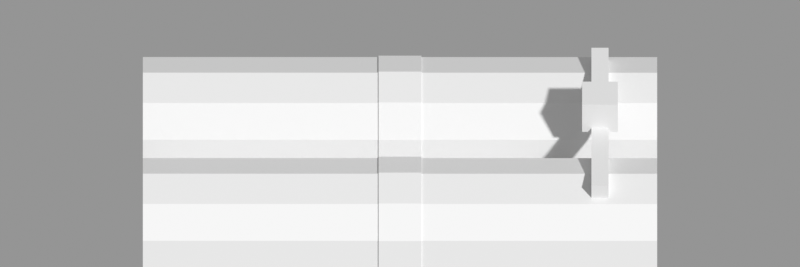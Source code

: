 # Source: depot.blend  (saved by Blender 5.2.44; exported with 4.5.12 LTS)
import bpy
from mathutils import Matrix  # noqa: F401  (used for matrix-valued properties, if any)

bpy.ops.wm.read_factory_settings(use_empty=True)
scene = bpy.context.scene
scene.name = 'Scene'

# ---- materials (node trees are filled in below, after node groups)
mat_grey = bpy.data.materials.new('grey')
mat_grey.diffuse_color = (0.2159, 0.2159, 0.2159, 1.0)
mat_bred = bpy.data.materials.new('bred')
mat_bred.diffuse_color = (1.0, 0.0, 0.0, 1.0)
mat_black = bpy.data.materials.new('black')
mat_black.diffuse_color = (0.0, 0.0, 0.0, 1.0)
mat_byel = bpy.data.materials.new('byel')
mat_byel.diffuse_color = (1.0, 1.0, 0.0, 1.0)

# ---- material node trees
mat_grey.use_nodes = True; mat_grey.node_tree.nodes.clear()
_N = mat_grey.node_tree.nodes; _L = mat_grey.node_tree.links
n0 = _N.new('ShaderNodeBsdfPrincipled'); n0.name = 'Principled BSDF'; n0.location = (-200, 100)
n0.inputs[10].default_value = 0.005
n1 = _N.new('ShaderNodeOutputMaterial'); n1.name = 'Material Output'; n1.location = (200, 100)
_L.new(n0.outputs[0], n1.inputs[0])
n1.is_active_output = True
mat_bred.use_nodes = True; mat_bred.node_tree.nodes.clear()
_N = mat_bred.node_tree.nodes; _L = mat_bred.node_tree.links
n0 = _N.new('ShaderNodeBsdfPrincipled'); n0.name = 'Principled BSDF'; n0.location = (-200, 100)
n0.inputs[10].default_value = 0.005
n1 = _N.new('ShaderNodeOutputMaterial'); n1.name = 'Material Output'; n1.location = (200, 100)
_L.new(n0.outputs[0], n1.inputs[0])
n1.is_active_output = True
mat_black.use_nodes = True; mat_black.node_tree.nodes.clear()
_N = mat_black.node_tree.nodes; _L = mat_black.node_tree.links
n0 = _N.new('ShaderNodeBsdfPrincipled'); n0.name = 'Principled BSDF'; n0.location = (-200, 100)
n0.inputs[10].default_value = 0.005
n1 = _N.new('ShaderNodeOutputMaterial'); n1.name = 'Material Output'; n1.location = (200, 100)
_L.new(n0.outputs[0], n1.inputs[0])
n1.is_active_output = True
mat_byel.use_nodes = True; mat_byel.node_tree.nodes.clear()
_N = mat_byel.node_tree.nodes; _L = mat_byel.node_tree.links
n0 = _N.new('ShaderNodeBsdfPrincipled'); n0.name = 'Principled BSDF'; n0.location = (-200, 100)
n0.inputs[10].default_value = 0.005
n1 = _N.new('ShaderNodeOutputMaterial'); n1.name = 'Material Output'; n1.location = (200, 100)
_L.new(n0.outputs[0], n1.inputs[0])
n1.is_active_output = True

# ---- cameras
cam_cam = bpy.data.cameras.new('cam')
cam_cam.type = 'ORTHO'
cam_cam.ortho_scale = 5.6

# ---- meshes
me_cylinder = bpy.data.meshes.new('Cylinder')
me_cylinder.from_pydata([(0.0, 0.5, -1.8), (0.0, 0.5, 1.8), (0.25, 0.433, -1.8), (0.25, 0.433, 1.8), (0.433, 0.25, -1.8), (0.433, 0.25, 1.8), (0.5, 0.0, -1.8), (0.5, 0.0, 1.8), (0.433, -0.25, -1.8), (0.433, -0.25, 1.8), (0.25, -0.433, -1.8), (0.25, -0.433, 1.8), (0.0, -0.5, -1.8), (0.0, -0.5, 1.8), (-0.25, -0.433, -1.8), (-0.25, -0.433, 1.8), (-0.433, -0.25, -1.8), (-0.433, -0.25, 1.8), (-0.5, 0.0, -1.8), (-0.5, 0.0, 1.8), (-0.433, 0.25, -1.8), (-0.433, 0.25, 1.8), (-0.25, 0.433, -1.8), (-0.25, 0.433, 1.8)], [], [(0, 1, 3, 2), (2, 3, 5, 4), (4, 5, 7, 6), (6, 7, 9, 8), (8, 9, 11, 10), (10, 11, 13, 12), (12, 13, 15, 14), (14, 15, 17, 16), (16, 17, 19, 18), (18, 19, 21, 20), (3, 1, 23, 21, 19, 17, 15, 13, 11, 9, 7, 5), (20, 21, 23, 22), (22, 23, 1, 0), (0, 2, 4, 6, 8, 10, 12, 14, 16, 18, 20, 22)])
_uv = me_cylinder.uv_layers.new(name='UVMap')
_uv.uv.foreach_set('vector', [1.0, 0.5, 1.0, 1.0, 0.9167, 1.0, 0.9167, 0.5, 0.9167, 0.5, 0.9167, 1.0, 0.8333, 1.0, 0.8333, 0.5, 0.8333, 0.5, 0.8333, 1.0, 0.75, 1.0, 0.75, 0.5, 0.75, 0.5, 0.75, 1.0, 0.6667, 1.0, 0.6667, 0.5, 0.6667, 0.5, 0.6667, 1.0, 0.5833, 1.0, 0.5833, 0.5, 0.5833, 0.5, 0.5833, 1.0, 0.5, 1.0, 0.5, 0.5, 0.5, 0.5, 0.5, 1.0, 0.4167, 1.0, 0.4167, 0.5, 0.4167, 0.5, 0.4167, 1.0, 0.3333, 1.0, 0.3333, 0.5, 0.3333, 0.5, 0.3333, 1.0, 0.25, 1.0, 0.25, 0.5, 0.25, 0.5, 0.25, 1.0, 0.1667, 1.0, 0.1667, 0.5, 0.37, 0.4578, 0.25, 0.49, 0.13, 0.4578, 0.04215, 0.37, 0.01, 0.25, 0.04215, 0.13, 0.13, 0.04215, 0.25, 0.01, 0.37, 0.04215, 0.4578, 0.13, 0.49, 0.25, 0.4578, 0.37, 0.1667, 0.5, 0.1667, 1.0, 0.08333, 1.0, 0.08333, 0.5, 0.08333, 0.5, 0.08333, 1.0, 7.451e-08, 1.0, 7.451e-08, 0.5, 0.75, 0.49, 0.87, 0.4578, 0.9578, 0.37, 0.99, 0.25, 0.9578, 0.13, 0.87, 0.04215, 0.75, 0.01, 0.63, 0.04215, 0.5422, 0.13, 0.51, 0.25, 0.5422, 0.37, 0.63, 0.4578])
me_cylinder.materials.append(mat_grey)
me_cylinder.update()
me_cylinder_001 = bpy.data.meshes.new('Cylinder.001')
me_cylinder_001.from_pydata([(0.0, 0.51, -0.15), (0.0, 0.51, 0.15), (0.255, 0.4417, -0.15), (0.255, 0.4417, 0.15), (0.4417, 0.255, -0.15), (0.4417, 0.255, 0.15), (0.51, 0.0, -0.15), (0.51, 0.0, 0.15), (0.4417, -0.255, -0.15), (0.4417, -0.255, 0.15), (0.255, -0.4417, -0.15), (0.255, -0.4417, 0.15), (0.0, -0.51, -0.15), (0.0, -0.51, 0.15), (-0.255, -0.4417, -0.15), (-0.255, -0.4417, 0.15), (-0.4417, -0.255, -0.15), (-0.4417, -0.255, 0.15), (-0.51, 0.0, -0.15), (-0.51, 0.0, 0.15), (-0.4417, 0.255, -0.15), (-0.4417, 0.255, 0.15), (-0.255, 0.4417, -0.15), (-0.255, 0.4417, 0.15)], [], [(0, 1, 3, 2), (2, 3, 5, 4), (4, 5, 7, 6), (6, 7, 9, 8), (8, 9, 11, 10), (10, 11, 13, 12), (12, 13, 15, 14), (14, 15, 17, 16), (16, 17, 19, 18), (18, 19, 21, 20), (3, 1, 23, 21, 19, 17, 15, 13, 11, 9, 7, 5), (20, 21, 23, 22), (22, 23, 1, 0), (0, 2, 4, 6, 8, 10, 12, 14, 16, 18, 20, 22)])
_uv = me_cylinder_001.uv_layers.new(name='UVMap')
_uv.uv.foreach_set('vector', [1.0, 0.5, 1.0, 1.0, 0.9167, 1.0, 0.9167, 0.5, 0.9167, 0.5, 0.9167, 1.0, 0.8333, 1.0, 0.8333, 0.5, 0.8333, 0.5, 0.8333, 1.0, 0.75, 1.0, 0.75, 0.5, 0.75, 0.5, 0.75, 1.0, 0.6667, 1.0, 0.6667, 0.5, 0.6667, 0.5, 0.6667, 1.0, 0.5833, 1.0, 0.5833, 0.5, 0.5833, 0.5, 0.5833, 1.0, 0.5, 1.0, 0.5, 0.5, 0.5, 0.5, 0.5, 1.0, 0.4167, 1.0, 0.4167, 0.5, 0.4167, 0.5, 0.4167, 1.0, 0.3333, 1.0, 0.3333, 0.5, 0.3333, 0.5, 0.3333, 1.0, 0.25, 1.0, 0.25, 0.5, 0.25, 0.5, 0.25, 1.0, 0.1667, 1.0, 0.1667, 0.5, 0.37, 0.4578, 0.25, 0.49, 0.13, 0.4578, 0.04215, 0.37, 0.01, 0.25, 0.04215, 0.13, 0.13, 0.04215, 0.25, 0.01, 0.37, 0.04215, 0.4578, 0.13, 0.49, 0.25, 0.4578, 0.37, 0.1667, 0.5, 0.1667, 1.0, 0.08333, 1.0, 0.08333, 0.5, 0.08333, 0.5, 0.08333, 1.0, 7.451e-08, 1.0, 7.451e-08, 0.5, 0.75, 0.49, 0.87, 0.4578, 0.9578, 0.37, 0.99, 0.25, 0.9578, 0.13, 0.87, 0.04215, 0.75, 0.01, 0.63, 0.04215, 0.5422, 0.13, 0.51, 0.25, 0.5422, 0.37, 0.63, 0.4578])
me_cylinder_001.materials.append(mat_bred)
me_cylinder_001.update()
me_cube = bpy.data.meshes.new('Cube')
me_cube.from_pydata([(-0.5, -0.5, -0.5), (-0.5, -0.5, 0.5), (-0.5, 0.5, -0.5), (-0.5, 0.5, 0.5), (0.5, -0.5, -0.5), (0.5, -0.5, 0.5), (0.5, 0.5, -0.5), (0.5, 0.5, 0.5)], [], [(0, 1, 3, 2), (2, 3, 7, 6), (6, 7, 5, 4), (4, 5, 1, 0), (2, 6, 4, 0), (7, 3, 1, 5)])
_uv = me_cube.uv_layers.new(name='UVMap')
_uv.uv.foreach_set('vector', [0.375, 0.0, 0.625, 0.0, 0.625, 0.25, 0.375, 0.25, 0.375, 0.25, 0.625, 0.25, 0.625, 0.5, 0.375, 0.5, 0.375, 0.5, 0.625, 0.5, 0.625, 0.75, 0.375, 0.75, 0.375, 0.75, 0.625, 0.75, 0.625, 1.0, 0.375, 1.0, 0.125, 0.5, 0.375, 0.5, 0.375, 0.75, 0.125, 0.75, 0.625, 0.5, 0.875, 0.5, 0.875, 0.75, 0.625, 0.75])
me_cube.materials.append(mat_black)
me_cube.update()
me_cube_001 = bpy.data.meshes.new('Cube.001')
me_cube_001.from_pydata([(-0.5, -0.5, -0.5), (-0.5, -0.5, 0.5), (-0.5, 0.5, -0.5), (-0.5, 0.5, 0.5), (0.5, -0.5, -0.5), (0.5, -0.5, 0.5), (0.5, 0.5, -0.5), (0.5, 0.5, 0.5)], [], [(0, 1, 3, 2), (2, 3, 7, 6), (6, 7, 5, 4), (4, 5, 1, 0), (2, 6, 4, 0), (7, 3, 1, 5)])
_uv = me_cube_001.uv_layers.new(name='UVMap')
_uv.uv.foreach_set('vector', [0.375, 0.0, 0.625, 0.0, 0.625, 0.25, 0.375, 0.25, 0.375, 0.25, 0.625, 0.25, 0.625, 0.5, 0.375, 0.5, 0.375, 0.5, 0.625, 0.5, 0.625, 0.75, 0.375, 0.75, 0.375, 0.75, 0.625, 0.75, 0.625, 1.0, 0.375, 1.0, 0.125, 0.5, 0.375, 0.5, 0.375, 0.75, 0.125, 0.75, 0.625, 0.5, 0.875, 0.5, 0.875, 0.75, 0.625, 0.75])
me_cube_001.materials.append(mat_black)
me_cube_001.update()
me_cylinder_002 = bpy.data.meshes.new('Cylinder.002')
me_cylinder_002.from_pydata([(0.0, 0.5, -1.8), (0.0, 0.5, 1.8), (0.25, 0.433, -1.8), (0.25, 0.433, 1.8), (0.433, 0.25, -1.8), (0.433, 0.25, 1.8), (0.5, 0.0, -1.8), (0.5, 0.0, 1.8), (0.433, -0.25, -1.8), (0.433, -0.25, 1.8), (0.25, -0.433, -1.8), (0.25, -0.433, 1.8), (0.0, -0.5, -1.8), (0.0, -0.5, 1.8), (-0.25, -0.433, -1.8), (-0.25, -0.433, 1.8), (-0.433, -0.25, -1.8), (-0.433, -0.25, 1.8), (-0.5, 0.0, -1.8), (-0.5, 0.0, 1.8), (-0.433, 0.25, -1.8), (-0.433, 0.25, 1.8), (-0.25, 0.433, -1.8), (-0.25, 0.433, 1.8)], [], [(0, 1, 3, 2), (2, 3, 5, 4), (4, 5, 7, 6), (6, 7, 9, 8), (8, 9, 11, 10), (10, 11, 13, 12), (12, 13, 15, 14), (14, 15, 17, 16), (16, 17, 19, 18), (18, 19, 21, 20), (3, 1, 23, 21, 19, 17, 15, 13, 11, 9, 7, 5), (20, 21, 23, 22), (22, 23, 1, 0), (0, 2, 4, 6, 8, 10, 12, 14, 16, 18, 20, 22)])
_uv = me_cylinder_002.uv_layers.new(name='UVMap')
_uv.uv.foreach_set('vector', [1.0, 0.5, 1.0, 1.0, 0.9167, 1.0, 0.9167, 0.5, 0.9167, 0.5, 0.9167, 1.0, 0.8333, 1.0, 0.8333, 0.5, 0.8333, 0.5, 0.8333, 1.0, 0.75, 1.0, 0.75, 0.5, 0.75, 0.5, 0.75, 1.0, 0.6667, 1.0, 0.6667, 0.5, 0.6667, 0.5, 0.6667, 1.0, 0.5833, 1.0, 0.5833, 0.5, 0.5833, 0.5, 0.5833, 1.0, 0.5, 1.0, 0.5, 0.5, 0.5, 0.5, 0.5, 1.0, 0.4167, 1.0, 0.4167, 0.5, 0.4167, 0.5, 0.4167, 1.0, 0.3333, 1.0, 0.3333, 0.5, 0.3333, 0.5, 0.3333, 1.0, 0.25, 1.0, 0.25, 0.5, 0.25, 0.5, 0.25, 1.0, 0.1667, 1.0, 0.1667, 0.5, 0.37, 0.4578, 0.25, 0.49, 0.13, 0.4578, 0.04215, 0.37, 0.01, 0.25, 0.04215, 0.13, 0.13, 0.04215, 0.25, 0.01, 0.37, 0.04215, 0.4578, 0.13, 0.49, 0.25, 0.4578, 0.37, 0.1667, 0.5, 0.1667, 1.0, 0.08333, 1.0, 0.08333, 0.5, 0.08333, 0.5, 0.08333, 1.0, 7.451e-08, 1.0, 7.451e-08, 0.5, 0.75, 0.49, 0.87, 0.4578, 0.9578, 0.37, 0.99, 0.25, 0.9578, 0.13, 0.87, 0.04215, 0.75, 0.01, 0.63, 0.04215, 0.5422, 0.13, 0.51, 0.25, 0.5422, 0.37, 0.63, 0.4578])
me_cylinder_002.materials.append(mat_grey)
me_cylinder_002.update()
me_cylinder_003 = bpy.data.meshes.new('Cylinder.003')
me_cylinder_003.from_pydata([(0.0, 0.51, -0.15), (0.0, 0.51, 0.15), (0.255, 0.4417, -0.15), (0.255, 0.4417, 0.15), (0.4417, 0.255, -0.15), (0.4417, 0.255, 0.15), (0.51, 0.0, -0.15), (0.51, 0.0, 0.15), (0.4417, -0.255, -0.15), (0.4417, -0.255, 0.15), (0.255, -0.4417, -0.15), (0.255, -0.4417, 0.15), (0.0, -0.51, -0.15), (0.0, -0.51, 0.15), (-0.255, -0.4417, -0.15), (-0.255, -0.4417, 0.15), (-0.4417, -0.255, -0.15), (-0.4417, -0.255, 0.15), (-0.51, 0.0, -0.15), (-0.51, 0.0, 0.15), (-0.4417, 0.255, -0.15), (-0.4417, 0.255, 0.15), (-0.255, 0.4417, -0.15), (-0.255, 0.4417, 0.15)], [], [(0, 1, 3, 2), (2, 3, 5, 4), (4, 5, 7, 6), (6, 7, 9, 8), (8, 9, 11, 10), (10, 11, 13, 12), (12, 13, 15, 14), (14, 15, 17, 16), (16, 17, 19, 18), (18, 19, 21, 20), (3, 1, 23, 21, 19, 17, 15, 13, 11, 9, 7, 5), (20, 21, 23, 22), (22, 23, 1, 0), (0, 2, 4, 6, 8, 10, 12, 14, 16, 18, 20, 22)])
_uv = me_cylinder_003.uv_layers.new(name='UVMap')
_uv.uv.foreach_set('vector', [1.0, 0.5, 1.0, 1.0, 0.9167, 1.0, 0.9167, 0.5, 0.9167, 0.5, 0.9167, 1.0, 0.8333, 1.0, 0.8333, 0.5, 0.8333, 0.5, 0.8333, 1.0, 0.75, 1.0, 0.75, 0.5, 0.75, 0.5, 0.75, 1.0, 0.6667, 1.0, 0.6667, 0.5, 0.6667, 0.5, 0.6667, 1.0, 0.5833, 1.0, 0.5833, 0.5, 0.5833, 0.5, 0.5833, 1.0, 0.5, 1.0, 0.5, 0.5, 0.5, 0.5, 0.5, 1.0, 0.4167, 1.0, 0.4167, 0.5, 0.4167, 0.5, 0.4167, 1.0, 0.3333, 1.0, 0.3333, 0.5, 0.3333, 0.5, 0.3333, 1.0, 0.25, 1.0, 0.25, 0.5, 0.25, 0.5, 0.25, 1.0, 0.1667, 1.0, 0.1667, 0.5, 0.37, 0.4578, 0.25, 0.49, 0.13, 0.4578, 0.04215, 0.37, 0.01, 0.25, 0.04215, 0.13, 0.13, 0.04215, 0.25, 0.01, 0.37, 0.04215, 0.4578, 0.13, 0.49, 0.25, 0.4578, 0.37, 0.1667, 0.5, 0.1667, 1.0, 0.08333, 1.0, 0.08333, 0.5, 0.08333, 0.5, 0.08333, 1.0, 7.451e-08, 1.0, 7.451e-08, 0.5, 0.75, 0.49, 0.87, 0.4578, 0.9578, 0.37, 0.99, 0.25, 0.9578, 0.13, 0.87, 0.04215, 0.75, 0.01, 0.63, 0.04215, 0.5422, 0.13, 0.51, 0.25, 0.5422, 0.37, 0.63, 0.4578])
me_cylinder_003.materials.append(mat_bred)
me_cylinder_003.update()
me_cube_002 = bpy.data.meshes.new('Cube.002')
me_cube_002.from_pydata([(-0.5, -0.5, -0.5), (-0.5, -0.5, 0.5), (-0.5, 0.5, -0.5), (-0.5, 0.5, 0.5), (0.5, -0.5, -0.5), (0.5, -0.5, 0.5), (0.5, 0.5, -0.5), (0.5, 0.5, 0.5)], [], [(0, 1, 3, 2), (2, 3, 7, 6), (6, 7, 5, 4), (4, 5, 1, 0), (2, 6, 4, 0), (7, 3, 1, 5)])
_uv = me_cube_002.uv_layers.new(name='UVMap')
_uv.uv.foreach_set('vector', [0.375, 0.0, 0.625, 0.0, 0.625, 0.25, 0.375, 0.25, 0.375, 0.25, 0.625, 0.25, 0.625, 0.5, 0.375, 0.5, 0.375, 0.5, 0.625, 0.5, 0.625, 0.75, 0.375, 0.75, 0.375, 0.75, 0.625, 0.75, 0.625, 1.0, 0.375, 1.0, 0.125, 0.5, 0.375, 0.5, 0.375, 0.75, 0.125, 0.75, 0.625, 0.5, 0.875, 0.5, 0.875, 0.75, 0.625, 0.75])
me_cube_002.materials.append(mat_black)
me_cube_002.update()
me_cube_003 = bpy.data.meshes.new('Cube.003')
me_cube_003.from_pydata([(-0.5, -0.5, -0.5), (-0.5, -0.5, 0.5), (-0.5, 0.5, -0.5), (-0.5, 0.5, 0.5), (0.5, -0.5, -0.5), (0.5, -0.5, 0.5), (0.5, 0.5, -0.5), (0.5, 0.5, 0.5)], [], [(0, 1, 3, 2), (2, 3, 7, 6), (6, 7, 5, 4), (4, 5, 1, 0), (2, 6, 4, 0), (7, 3, 1, 5)])
_uv = me_cube_003.uv_layers.new(name='UVMap')
_uv.uv.foreach_set('vector', [0.375, 0.0, 0.625, 0.0, 0.625, 0.25, 0.375, 0.25, 0.375, 0.25, 0.625, 0.25, 0.625, 0.5, 0.375, 0.5, 0.375, 0.5, 0.625, 0.5, 0.625, 0.75, 0.375, 0.75, 0.375, 0.75, 0.625, 0.75, 0.625, 1.0, 0.375, 1.0, 0.125, 0.5, 0.375, 0.5, 0.375, 0.75, 0.125, 0.75, 0.625, 0.5, 0.875, 0.5, 0.875, 0.75, 0.625, 0.75])
me_cube_003.materials.append(mat_black)
me_cube_003.update()
me_cube_004 = bpy.data.meshes.new('Cube.004')
me_cube_004.from_pydata([(-0.5, -0.5, -0.5), (-0.5, -0.5, 0.5), (-0.5, 0.5, -0.5), (-0.5, 0.5, 0.5), (0.5, -0.5, -0.5), (0.5, -0.5, 0.5), (0.5, 0.5, -0.5), (0.5, 0.5, 0.5)], [], [(0, 1, 3, 2), (2, 3, 7, 6), (6, 7, 5, 4), (4, 5, 1, 0), (2, 6, 4, 0), (7, 3, 1, 5)])
_uv = me_cube_004.uv_layers.new(name='UVMap')
_uv.uv.foreach_set('vector', [0.375, 0.0, 0.625, 0.0, 0.625, 0.25, 0.375, 0.25, 0.375, 0.25, 0.625, 0.25, 0.625, 0.5, 0.375, 0.5, 0.375, 0.5, 0.625, 0.5, 0.625, 0.75, 0.375, 0.75, 0.375, 0.75, 0.625, 0.75, 0.625, 1.0, 0.375, 1.0, 0.125, 0.5, 0.375, 0.5, 0.375, 0.75, 0.125, 0.75, 0.625, 0.5, 0.875, 0.5, 0.875, 0.75, 0.625, 0.75])
me_cube_004.materials.append(mat_black)
me_cube_004.update()
me_cube_005 = bpy.data.meshes.new('Cube.005')
me_cube_005.from_pydata([(-0.5, -0.5, -0.5), (-0.5, -0.5, 0.5), (-0.5, 0.5, -0.5), (-0.5, 0.5, 0.5), (0.5, -0.5, -0.5), (0.5, -0.5, 0.5), (0.5, 0.5, -0.5), (0.5, 0.5, 0.5)], [], [(0, 1, 3, 2), (2, 3, 7, 6), (6, 7, 5, 4), (4, 5, 1, 0), (2, 6, 4, 0), (7, 3, 1, 5)])
_uv = me_cube_005.uv_layers.new(name='UVMap')
_uv.uv.foreach_set('vector', [0.375, 0.0, 0.625, 0.0, 0.625, 0.25, 0.375, 0.25, 0.375, 0.25, 0.625, 0.25, 0.625, 0.5, 0.375, 0.5, 0.375, 0.5, 0.625, 0.5, 0.625, 0.75, 0.375, 0.75, 0.375, 0.75, 0.625, 0.75, 0.625, 1.0, 0.375, 1.0, 0.125, 0.5, 0.375, 0.5, 0.375, 0.75, 0.125, 0.75, 0.625, 0.5, 0.875, 0.5, 0.875, 0.75, 0.625, 0.75])
me_cube_005.materials.append(mat_byel)
me_cube_005.update()

# ---- objects
ob_tank = bpy.data.objects.new('tank', me_cylinder)
ob_stripe = bpy.data.objects.new('stripe', me_cylinder_001)
ob_cradle = bpy.data.objects.new('cradle', me_cube)
ob_cradle_001 = bpy.data.objects.new('cradle.001', me_cube_001)
ob_tank_001 = bpy.data.objects.new('tank.001', me_cylinder_002)
ob_stripe_001 = bpy.data.objects.new('stripe.001', me_cylinder_003)
ob_cradle_002 = bpy.data.objects.new('cradle.002', me_cube_002)
ob_cradle_003 = bpy.data.objects.new('cradle.003', me_cube_003)
ob_pipe = bpy.data.objects.new('pipe', me_cube_004)
ob_valve = bpy.data.objects.new('valve', me_cube_005)
ob_cam = bpy.data.objects.new('cam', cam_cam)

# ---- transforms, parenting, visibility, modifiers, constraints
ob_tank.location = (0.0, -0.55, 0.75)
ob_tank.rotation_euler = (0.0, 1.571, 0.0)
ob_stripe.location = (0.0, -0.55, 0.75)
ob_stripe.rotation_euler = (0.0, 1.571, 0.0)
ob_cradle.location = (-1.2, -0.55, 0.15)
ob_cradle.scale = (0.2, 0.9, 0.3)
ob_cradle_001.location = (1.2, -0.55, 0.15)
ob_cradle_001.scale = (0.2, 0.9, 0.3)
ob_tank_001.location = (0.0, 0.55, 0.75)
ob_tank_001.rotation_euler = (0.0, 1.571, 0.0)
ob_stripe_001.location = (0.0, 0.55, 0.75)
ob_stripe_001.rotation_euler = (0.0, 1.571, 0.0)
ob_cradle_002.location = (-1.2, 0.55, 0.15)
ob_cradle_002.scale = (0.2, 0.9, 0.3)
ob_cradle_003.location = (1.2, 0.55, 0.15)
ob_cradle_003.scale = (0.2, 0.9, 0.3)
ob_pipe.location = (1.4, 0.0, 1.25)
ob_pipe.scale = (0.12, 1.5, 0.12)
ob_valve.location = (1.4, 0.0, 1.4)
ob_valve.scale = (0.25, 0.25, 0.25)
ob_cam.location = (0.0, -15.32, 14.01)
ob_cam.rotation_euler = (0.8727, -0.0, 0.0)

# ---- collection membership
scene.collection.objects.link(ob_tank)
scene.collection.objects.link(ob_stripe)
scene.collection.objects.link(ob_cradle)
scene.collection.objects.link(ob_cradle_001)
scene.collection.objects.link(ob_tank_001)
scene.collection.objects.link(ob_stripe_001)
scene.collection.objects.link(ob_cradle_002)
scene.collection.objects.link(ob_cradle_003)
scene.collection.objects.link(ob_pipe)
scene.collection.objects.link(ob_valve)
scene.collection.objects.link(ob_cam)

# ---- scene / render settings (as saved in the file)
scene.camera = ob_cam
scene.frame_start = 1; scene.frame_end = 250; scene.frame_set(1)
scene.render.engine = 'BLENDER_WORKBENCH'
scene.render.resolution_x = 192
scene.render.resolution_y = 64
scene.render.film_transparent = True
scene.render.bake_bias = 0.0
scene.render.bake_samples = 0
scene.render.compositor_device = 'GPU'
scene.eevee.use_volume_custom_range = False
scene.eevee.fast_gi_thickness_near = 0.1
scene.eevee.fast_gi_thickness_far = 0.0
scene.eevee.ray_tracing_options.screen_trace_thickness = 0.1
scene.view_settings.view_transform = 'Standard'
bpy.context.view_layer.update()

# ---- added for rendering (the .blend has no usable light): sun + grey world if the file has none
light_auto_sun = bpy.data.lights.new('AutoSun', 'SUN')
light_auto_sun.energy = 3.0
light_auto_sun.angle = 0.0523599
ob_auto_sun = bpy.data.objects.new('AutoSun', light_auto_sun)
scene.collection.objects.link(ob_auto_sun)
ob_auto_sun.rotation_euler = (0.872665, 0.174533, 0.523599)
if scene.world is None:
    world_auto = bpy.data.worlds.new('AutoWorld')
    world_auto.color = (0.3, 0.3, 0.3)
    scene.world = world_auto
bpy.context.view_layer.update()
